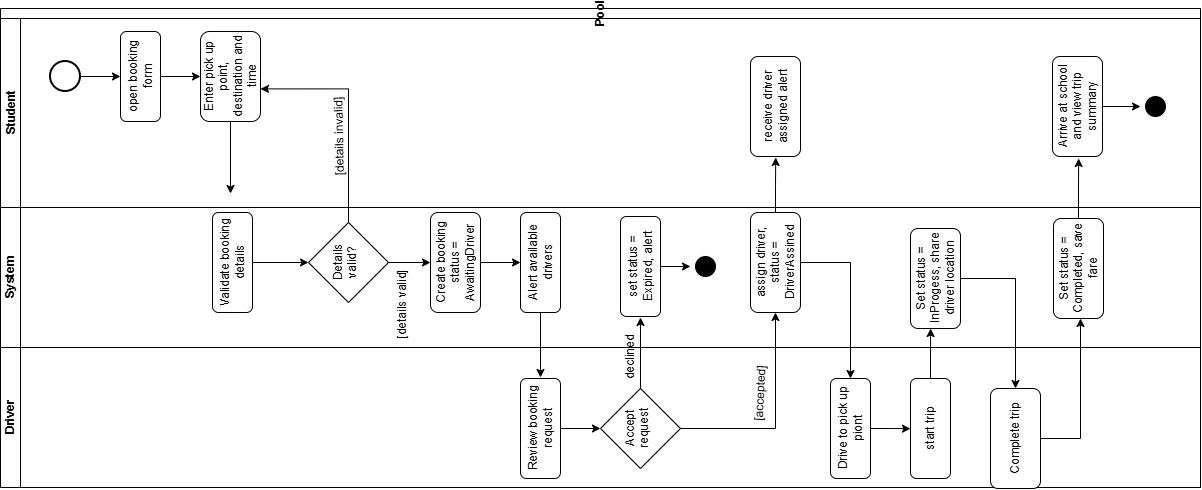

The diagram above was exported from draw.io. Its source (the exported page's mxGraphModel, read from the mxfile embedded in the PNG):
<mxGraphModel dx="1272" dy="809" grid="1" gridSize="10" guides="1" tooltips="1" connect="1" arrows="1" fold="1" page="1" pageScale="1" pageWidth="1400" pageHeight="850" math="0" shadow="0">
  <root>
    <mxCell id="0" />
    <mxCell id="1" parent="0" />
    <mxCell id="dNxyNK7c78bLwvsdeMH5-19" parent="1" style="swimlane;html=1;childLayout=stackLayout;resizeParent=1;resizeParentMax=0;horizontal=0;startSize=10;horizontalStack=0;direction=south;" value="Pool" vertex="1">
      <mxGeometry height="479" width="1200" x="70" y="160" as="geometry" />
    </mxCell>
    <mxCell id="dNxyNK7c78bLwvsdeMH5-20" parent="dNxyNK7c78bLwvsdeMH5-19" style="swimlane;html=1;startSize=20;horizontal=0;" value="Student" vertex="1">
      <mxGeometry height="189" width="1200" y="10" as="geometry" />
    </mxCell>
    <mxCell id="8FouWTWi-aXnnCBRHPvQ-4" edge="1" parent="dNxyNK7c78bLwvsdeMH5-20" source="8FouWTWi-aXnnCBRHPvQ-3" style="edgeStyle=orthogonalEdgeStyle;rounded=0;orthogonalLoop=1;jettySize=auto;html=1;exitX=0.5;exitY=1;exitDx=0;exitDy=0;">
      <mxGeometry relative="1" as="geometry">
        <mxPoint x="200" y="58" as="targetPoint" />
      </mxGeometry>
    </mxCell>
    <mxCell id="8FouWTWi-aXnnCBRHPvQ-3" parent="dNxyNK7c78bLwvsdeMH5-20" style="rounded=1;whiteSpace=wrap;html=1;roundedPerimeter=1;rotation=-90;" value="open booking form" vertex="1">
      <mxGeometry height="40" width="90" x="95" y="38" as="geometry" />
    </mxCell>
    <mxCell id="8FouWTWi-aXnnCBRHPvQ-15" edge="1" parent="dNxyNK7c78bLwvsdeMH5-20" source="8FouWTWi-aXnnCBRHPvQ-5" style="edgeStyle=orthogonalEdgeStyle;rounded=0;orthogonalLoop=1;jettySize=auto;html=1;exitX=0;exitY=0.5;exitDx=0;exitDy=0;">
      <mxGeometry relative="1" as="geometry">
        <mxPoint x="230" y="175" as="targetPoint" />
      </mxGeometry>
    </mxCell>
    <mxCell id="8FouWTWi-aXnnCBRHPvQ-5" parent="dNxyNK7c78bLwvsdeMH5-20" style="rounded=1;whiteSpace=wrap;html=1;roundedPerimeter=1;rotation=-90;" value="Enter pick up point, destination and time" vertex="1">
      <mxGeometry height="60" width="90" x="185" y="28" as="geometry" />
    </mxCell>
    <mxCell id="8FouWTWi-aXnnCBRHPvQ-25" parent="dNxyNK7c78bLwvsdeMH5-20" style="text;html=1;whiteSpace=wrap;strokeColor=none;fillColor=none;align=center;verticalAlign=middle;rounded=0;rotation=-91;" value="[details invalid]" vertex="1">
      <mxGeometry height="30" width="90" x="294" y="103" as="geometry" />
    </mxCell>
    <mxCell id="8FouWTWi-aXnnCBRHPvQ-46" edge="1" parent="dNxyNK7c78bLwvsdeMH5-20" source="8FouWTWi-aXnnCBRHPvQ-45" style="edgeStyle=orthogonalEdgeStyle;rounded=0;orthogonalLoop=1;jettySize=auto;html=1;exitX=1;exitY=0.5;exitDx=0;exitDy=0;exitPerimeter=0;entryX=0.5;entryY=0;entryDx=0;entryDy=0;" target="8FouWTWi-aXnnCBRHPvQ-3">
      <mxGeometry relative="1" as="geometry" />
    </mxCell>
    <mxCell id="8FouWTWi-aXnnCBRHPvQ-45" parent="dNxyNK7c78bLwvsdeMH5-20" style="strokeWidth=2;html=1;shape=mxgraph.flowchart.start_2;whiteSpace=wrap;" value="" vertex="1">
      <mxGeometry height="30" width="30" x="50" y="43" as="geometry" />
    </mxCell>
    <mxCell id="8FouWTWi-aXnnCBRHPvQ-54" parent="dNxyNK7c78bLwvsdeMH5-20" style="rounded=1;whiteSpace=wrap;html=1;roundedPerimeter=1;rotation=-90;" value="receive driver assigned alert" vertex="1">
      <mxGeometry height="50" width="100" x="725" y="63" as="geometry" />
    </mxCell>
    <mxCell id="8FouWTWi-aXnnCBRHPvQ-66" edge="1" parent="dNxyNK7c78bLwvsdeMH5-20" source="8FouWTWi-aXnnCBRHPvQ-65" style="edgeStyle=orthogonalEdgeStyle;rounded=0;orthogonalLoop=1;jettySize=auto;html=1;exitX=0.5;exitY=1;exitDx=0;exitDy=0;">
      <mxGeometry relative="1" as="geometry">
        <mxPoint x="1140" y="88.16883116883116" as="targetPoint" />
      </mxGeometry>
    </mxCell>
    <mxCell id="8FouWTWi-aXnnCBRHPvQ-65" parent="dNxyNK7c78bLwvsdeMH5-20" style="rounded=1;whiteSpace=wrap;html=1;roundedPerimeter=1;rotation=-90;" value="Arrive at school and view trip summary" vertex="1">
      <mxGeometry height="50" width="100" x="1027" y="63" as="geometry" />
    </mxCell>
    <mxCell id="8FouWTWi-aXnnCBRHPvQ-67" parent="dNxyNK7c78bLwvsdeMH5-20" style="ellipse;html=1;shape=endState;fillColor=#000000;strokeColor=light-dark(#FFFFFF,#FFFFFF);" value="" vertex="1">
      <mxGeometry height="30" width="30" x="1140" y="73" as="geometry" />
    </mxCell>
    <mxCell id="dNxyNK7c78bLwvsdeMH5-21" parent="dNxyNK7c78bLwvsdeMH5-19" style="swimlane;html=1;startSize=20;horizontal=0;" value="System" vertex="1">
      <mxGeometry height="140" width="1200" y="199" as="geometry" />
    </mxCell>
    <mxCell id="8FouWTWi-aXnnCBRHPvQ-18" edge="1" parent="dNxyNK7c78bLwvsdeMH5-21" source="8FouWTWi-aXnnCBRHPvQ-14" style="edgeStyle=orthogonalEdgeStyle;rounded=0;orthogonalLoop=1;jettySize=auto;html=1;exitX=0.5;exitY=1;exitDx=0;exitDy=0;entryX=0.5;entryY=0;entryDx=0;entryDy=0;" target="8FouWTWi-aXnnCBRHPvQ-17">
      <mxGeometry relative="1" as="geometry" />
    </mxCell>
    <mxCell id="8FouWTWi-aXnnCBRHPvQ-14" parent="dNxyNK7c78bLwvsdeMH5-21" style="rounded=1;whiteSpace=wrap;html=1;roundedPerimeter=1;rotation=-90;" value="Validate booking details" vertex="1">
      <mxGeometry height="40" width="100" x="182" y="35" as="geometry" />
    </mxCell>
    <mxCell id="8FouWTWi-aXnnCBRHPvQ-21" edge="1" parent="dNxyNK7c78bLwvsdeMH5-21" source="8FouWTWi-aXnnCBRHPvQ-17" style="edgeStyle=orthogonalEdgeStyle;rounded=0;orthogonalLoop=1;jettySize=auto;html=1;exitX=0.5;exitY=1;exitDx=0;exitDy=0;">
      <mxGeometry relative="1" as="geometry">
        <mxPoint x="430" y="55" as="targetPoint" />
      </mxGeometry>
    </mxCell>
    <mxCell id="8FouWTWi-aXnnCBRHPvQ-17" parent="dNxyNK7c78bLwvsdeMH5-21" style="rhombus;whiteSpace=wrap;html=1;shapeInside=1;rotation=-90;" value="Details valid?" vertex="1">
      <mxGeometry height="80" width="80" x="308" y="15" as="geometry" />
    </mxCell>
    <mxCell id="8FouWTWi-aXnnCBRHPvQ-23" edge="1" parent="dNxyNK7c78bLwvsdeMH5-21" source="8FouWTWi-aXnnCBRHPvQ-22" style="edgeStyle=orthogonalEdgeStyle;rounded=0;orthogonalLoop=1;jettySize=auto;html=1;exitX=0.5;exitY=1;exitDx=0;exitDy=0;">
      <mxGeometry relative="1" as="geometry">
        <mxPoint x="520" y="55" as="targetPoint" />
      </mxGeometry>
    </mxCell>
    <mxCell id="8FouWTWi-aXnnCBRHPvQ-22" parent="dNxyNK7c78bLwvsdeMH5-21" style="rounded=1;whiteSpace=wrap;html=1;roundedPerimeter=1;rotation=-90;" value="Create booking status = AwaitingDriver" vertex="1">
      <mxGeometry height="50" width="100" x="405" y="30" as="geometry" />
    </mxCell>
    <mxCell id="8FouWTWi-aXnnCBRHPvQ-30" edge="1" parent="dNxyNK7c78bLwvsdeMH5-21" source="8FouWTWi-aXnnCBRHPvQ-24" style="edgeStyle=orthogonalEdgeStyle;rounded=0;orthogonalLoop=1;jettySize=auto;html=1;exitX=0;exitY=0.5;exitDx=0;exitDy=0;">
      <mxGeometry relative="1" as="geometry">
        <mxPoint x="540" y="170" as="targetPoint" />
      </mxGeometry>
    </mxCell>
    <mxCell id="8FouWTWi-aXnnCBRHPvQ-24" parent="dNxyNK7c78bLwvsdeMH5-21" style="rounded=1;whiteSpace=wrap;html=1;roundedPerimeter=1;rotation=-90;" value="Alert available drivers" vertex="1">
      <mxGeometry height="40" width="100" x="490" y="35" as="geometry" />
    </mxCell>
    <mxCell id="8FouWTWi-aXnnCBRHPvQ-26" parent="dNxyNK7c78bLwvsdeMH5-21" style="text;html=1;whiteSpace=wrap;strokeColor=none;fillColor=none;align=center;verticalAlign=middle;rounded=0;rotation=-90;" value="[details valid]" vertex="1">
      <mxGeometry height="20" width="80" x="362" y="87" as="geometry" />
    </mxCell>
    <mxCell id="8FouWTWi-aXnnCBRHPvQ-42" edge="1" parent="dNxyNK7c78bLwvsdeMH5-21" source="8FouWTWi-aXnnCBRHPvQ-35" style="edgeStyle=orthogonalEdgeStyle;rounded=0;orthogonalLoop=1;jettySize=auto;html=1;exitX=0.5;exitY=1;exitDx=0;exitDy=0;">
      <mxGeometry relative="1" as="geometry">
        <mxPoint x="690" y="59" as="targetPoint" />
      </mxGeometry>
    </mxCell>
    <mxCell id="8FouWTWi-aXnnCBRHPvQ-35" parent="dNxyNK7c78bLwvsdeMH5-21" style="rounded=1;whiteSpace=wrap;html=1;roundedPerimeter=1;rotation=-90;" value="set status = Expired, alert" vertex="1">
      <mxGeometry height="40" width="100" x="590" y="39" as="geometry" />
    </mxCell>
    <mxCell id="8FouWTWi-aXnnCBRHPvQ-48" parent="dNxyNK7c78bLwvsdeMH5-21" style="ellipse;html=1;shape=endState;fillColor=#000000;strokeColor=light-dark(#FFFFFF,#FFFFFF);" value="" vertex="1">
      <mxGeometry height="30" width="30" x="690" y="44" as="geometry" />
    </mxCell>
    <mxCell id="8FouWTWi-aXnnCBRHPvQ-52" edge="1" parent="dNxyNK7c78bLwvsdeMH5-21" source="8FouWTWi-aXnnCBRHPvQ-50" style="edgeStyle=orthogonalEdgeStyle;rounded=0;orthogonalLoop=1;jettySize=auto;html=1;exitX=1;exitY=0.5;exitDx=0;exitDy=0;">
      <mxGeometry relative="1" as="geometry">
        <mxPoint x="775.2077922077922" y="-50" as="targetPoint" />
      </mxGeometry>
    </mxCell>
    <mxCell id="8FouWTWi-aXnnCBRHPvQ-50" parent="dNxyNK7c78bLwvsdeMH5-21" style="rounded=1;whiteSpace=wrap;html=1;roundedPerimeter=1;rotation=-90;" value="assign driver, status = DriverAssined" vertex="1">
      <mxGeometry height="50" width="100" x="725" y="30" as="geometry" />
    </mxCell>
    <mxCell id="8FouWTWi-aXnnCBRHPvQ-58" parent="dNxyNK7c78bLwvsdeMH5-21" style="rounded=1;whiteSpace=wrap;html=1;roundedPerimeter=1;rotation=-90;" value="Set status = InProgess, share driver location" vertex="1">
      <mxGeometry height="50" width="100" x="885" y="46" as="geometry" />
    </mxCell>
    <mxCell id="8FouWTWi-aXnnCBRHPvQ-64" edge="1" parent="dNxyNK7c78bLwvsdeMH5-21" source="8FouWTWi-aXnnCBRHPvQ-63" style="edgeStyle=orthogonalEdgeStyle;rounded=0;orthogonalLoop=1;jettySize=auto;html=1;exitX=1;exitY=0.5;exitDx=0;exitDy=0;">
      <mxGeometry relative="1" as="geometry">
        <mxPoint x="1078.1948051948052" y="-49.000000000000114" as="targetPoint" />
      </mxGeometry>
    </mxCell>
    <mxCell id="8FouWTWi-aXnnCBRHPvQ-63" parent="dNxyNK7c78bLwvsdeMH5-21" style="rounded=1;whiteSpace=wrap;html=1;roundedPerimeter=1;rotation=-90;" value="Set status = Completed, save fare" vertex="1">
      <mxGeometry height="50" width="100" x="1028" y="36" as="geometry" />
    </mxCell>
    <mxCell id="dNxyNK7c78bLwvsdeMH5-22" parent="dNxyNK7c78bLwvsdeMH5-19" style="swimlane;html=1;startSize=20;horizontal=0;" value="Driver" vertex="1">
      <mxGeometry height="140" width="1200" y="339" as="geometry" />
    </mxCell>
    <mxCell id="8FouWTWi-aXnnCBRHPvQ-32" edge="1" parent="dNxyNK7c78bLwvsdeMH5-22" source="8FouWTWi-aXnnCBRHPvQ-31" style="edgeStyle=orthogonalEdgeStyle;rounded=0;orthogonalLoop=1;jettySize=auto;html=1;exitX=0.5;exitY=1;exitDx=0;exitDy=0;">
      <mxGeometry relative="1" as="geometry">
        <mxPoint x="600" y="81" as="targetPoint" />
      </mxGeometry>
    </mxCell>
    <mxCell id="8FouWTWi-aXnnCBRHPvQ-31" parent="dNxyNK7c78bLwvsdeMH5-22" style="rounded=1;whiteSpace=wrap;html=1;roundedPerimeter=1;rotation=-90;" value="Review booking request" vertex="1">
      <mxGeometry height="40" width="100" x="490" y="61" as="geometry" />
    </mxCell>
    <mxCell id="8FouWTWi-aXnnCBRHPvQ-34" edge="1" parent="dNxyNK7c78bLwvsdeMH5-22" source="8FouWTWi-aXnnCBRHPvQ-33" style="edgeStyle=orthogonalEdgeStyle;rounded=0;orthogonalLoop=1;jettySize=auto;html=1;exitX=1;exitY=0.5;exitDx=0;exitDy=0;">
      <mxGeometry relative="1" as="geometry">
        <mxPoint x="640" y="-30" as="targetPoint" />
      </mxGeometry>
    </mxCell>
    <mxCell id="8FouWTWi-aXnnCBRHPvQ-33" parent="dNxyNK7c78bLwvsdeMH5-22" style="rhombus;whiteSpace=wrap;html=1;shapeInside=1;rotation=-90;" value="Accept request" vertex="1">
      <mxGeometry height="80" width="80" x="600" y="41" as="geometry" />
    </mxCell>
    <mxCell id="8FouWTWi-aXnnCBRHPvQ-39" parent="dNxyNK7c78bLwvsdeMH5-22" style="text;html=1;whiteSpace=wrap;strokeColor=none;fillColor=none;align=center;verticalAlign=middle;rounded=0;rotation=-90;" value="declined" vertex="1">
      <mxGeometry height="20" width="80" x="590" as="geometry" />
    </mxCell>
    <mxCell id="8FouWTWi-aXnnCBRHPvQ-55" edge="1" parent="dNxyNK7c78bLwvsdeMH5-22" source="8FouWTWi-aXnnCBRHPvQ-53" style="edgeStyle=orthogonalEdgeStyle;rounded=0;orthogonalLoop=1;jettySize=auto;html=1;exitX=0.5;exitY=1;exitDx=0;exitDy=0;">
      <mxGeometry relative="1" as="geometry">
        <mxPoint x="910" y="81.24675324675331" as="targetPoint" />
      </mxGeometry>
    </mxCell>
    <mxCell id="8FouWTWi-aXnnCBRHPvQ-53" parent="dNxyNK7c78bLwvsdeMH5-22" style="rounded=1;whiteSpace=wrap;html=1;roundedPerimeter=1;rotation=-90;" value="Drive to pick up piont" vertex="1">
      <mxGeometry height="40" width="100" x="800" y="61" as="geometry" />
    </mxCell>
    <mxCell id="8FouWTWi-aXnnCBRHPvQ-57" edge="1" parent="dNxyNK7c78bLwvsdeMH5-22" source="8FouWTWi-aXnnCBRHPvQ-56" style="edgeStyle=orthogonalEdgeStyle;rounded=0;orthogonalLoop=1;jettySize=auto;html=1;exitX=1;exitY=0.5;exitDx=0;exitDy=0;">
      <mxGeometry relative="1" as="geometry">
        <mxPoint x="930.1428571428569" y="-19" as="targetPoint" />
      </mxGeometry>
    </mxCell>
    <mxCell id="8FouWTWi-aXnnCBRHPvQ-56" parent="dNxyNK7c78bLwvsdeMH5-22" style="rounded=1;whiteSpace=wrap;html=1;roundedPerimeter=1;rotation=-90;" value="start trip" vertex="1">
      <mxGeometry height="40" width="100" x="880" y="61" as="geometry" />
    </mxCell>
    <mxCell id="8FouWTWi-aXnnCBRHPvQ-62" edge="1" parent="dNxyNK7c78bLwvsdeMH5-22" source="8FouWTWi-aXnnCBRHPvQ-61" style="edgeStyle=orthogonalEdgeStyle;rounded=0;orthogonalLoop=1;jettySize=auto;html=1;exitX=0.5;exitY=1;exitDx=0;exitDy=0;">
      <mxGeometry relative="1" as="geometry">
        <mxPoint x="1080" y="-29" as="targetPoint" />
      </mxGeometry>
    </mxCell>
    <mxCell id="8FouWTWi-aXnnCBRHPvQ-61" parent="dNxyNK7c78bLwvsdeMH5-22" style="rounded=1;whiteSpace=wrap;html=1;roundedPerimeter=1;rotation=-90;" value="Complete trip" vertex="1">
      <mxGeometry height="50" width="100" x="965" y="66" as="geometry" />
    </mxCell>
    <mxCell id="8FouWTWi-aXnnCBRHPvQ-68" parent="dNxyNK7c78bLwvsdeMH5-22" style="text;html=1;whiteSpace=wrap;strokeColor=none;fillColor=none;align=center;verticalAlign=middle;rounded=0;rotation=-87;" value="[accepted]" vertex="1">
      <mxGeometry height="30" width="60" x="730" y="31" as="geometry" />
    </mxCell>
    <mxCell id="8FouWTWi-aXnnCBRHPvQ-20" edge="1" parent="dNxyNK7c78bLwvsdeMH5-19" source="8FouWTWi-aXnnCBRHPvQ-17" style="edgeStyle=orthogonalEdgeStyle;rounded=0;orthogonalLoop=1;jettySize=auto;html=1;exitX=1;exitY=0.5;exitDx=0;exitDy=0;entryX=0.344;entryY=1.067;entryDx=0;entryDy=0;" target="8FouWTWi-aXnnCBRHPvQ-5">
      <mxGeometry relative="1" x="-0.1905" as="geometry">
        <Array as="points">
          <mxPoint x="348" y="80.4" />
        </Array>
        <mxPoint x="270" y="80" as="targetPoint" />
      </mxGeometry>
    </mxCell>
    <mxCell id="8FouWTWi-aXnnCBRHPvQ-49" edge="1" parent="dNxyNK7c78bLwvsdeMH5-19" source="8FouWTWi-aXnnCBRHPvQ-33" style="edgeStyle=orthogonalEdgeStyle;rounded=0;orthogonalLoop=1;jettySize=auto;html=1;exitX=0.5;exitY=1;exitDx=0;exitDy=0;entryX=0;entryY=0.5;entryDx=0;entryDy=0;" target="8FouWTWi-aXnnCBRHPvQ-50">
      <mxGeometry relative="1" x="0.0777" as="geometry">
        <mxPoint x="770" y="280" as="targetPoint" />
      </mxGeometry>
    </mxCell>
    <mxCell id="8FouWTWi-aXnnCBRHPvQ-51" edge="1" parent="dNxyNK7c78bLwvsdeMH5-19" source="8FouWTWi-aXnnCBRHPvQ-50" style="edgeStyle=orthogonalEdgeStyle;rounded=0;orthogonalLoop=1;jettySize=auto;html=1;exitX=0.5;exitY=1;exitDx=0;exitDy=0;entryX=1;entryY=0.5;entryDx=0;entryDy=0;" target="8FouWTWi-aXnnCBRHPvQ-53">
      <mxGeometry relative="1" as="geometry">
        <mxPoint x="850.0000000000002" y="380" as="targetPoint" />
      </mxGeometry>
    </mxCell>
    <mxCell id="8FouWTWi-aXnnCBRHPvQ-59" edge="1" parent="dNxyNK7c78bLwvsdeMH5-19" source="8FouWTWi-aXnnCBRHPvQ-58" style="edgeStyle=orthogonalEdgeStyle;rounded=0;orthogonalLoop=1;jettySize=auto;html=1;exitX=0.5;exitY=1;exitDx=0;exitDy=0;entryX=1;entryY=0.5;entryDx=0;entryDy=0;" target="8FouWTWi-aXnnCBRHPvQ-61">
      <mxGeometry relative="1" as="geometry">
        <mxPoint x="1010" y="390" as="targetPoint" />
      </mxGeometry>
    </mxCell>
  </root>
</mxGraphModel>